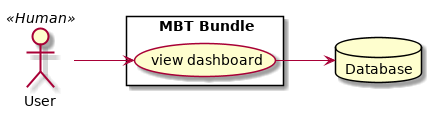

The diagram above was rendered by PlantUML. Its source (embedded in the PNG):
@startuml

left to right direction
skinparam packageStyle rectangle

actor User as user << Human >>
database Database as database

rectangle "MBT Bundle" {
  user --> (view dashboard)
  (view dashboard) --> database
}

@enduml